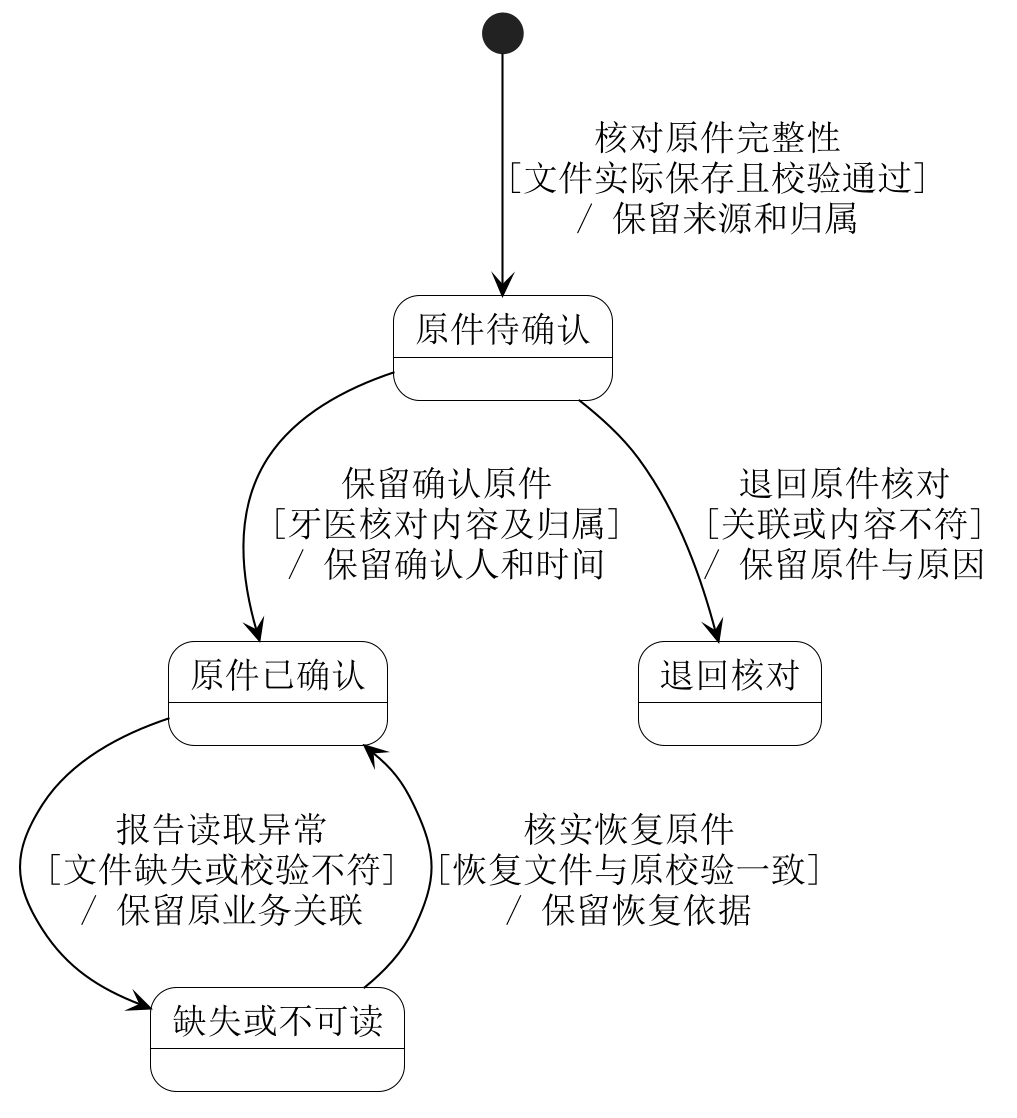

The diagram above was rendered by PlantUML. Its source (embedded in the PNG):
@startuml
skinparam backgroundColor white
skinparam shadowing false
skinparam defaultFontName SimSun
skinparam defaultFontSize 17
skinparam dpi 200
skinparam ArrowColor black
skinparam NoteBackgroundColor white
skinparam NoteBorderColor black
skinparam ActorBackgroundColor white
skinparam BoundaryBackgroundColor white
skinparam ControlBackgroundColor white
top to bottom direction
skinparam nodesep 40
skinparam ranksep 55
skinparam state {
 BackgroundColor white
 BorderColor black
 StartColor black
 EndColor black
}
state "原件待确认" as Pending
state "原件已确认" as Valid
state "退回核对" as Returned
state "缺失或不可读" as Missing
[*] --> Pending : 核对原件完整性\n[文件实际保存且校验通过]\n/ 保留来源和归属
Pending --> Valid : 保留确认原件\n[牙医核对内容及归属]\n/ 保留确认人和时间
Pending --> Returned : 退回原件核对\n[关联或内容不符]\n/ 保留原件与原因
Valid --> Missing : 报告读取异常\n[文件缺失或校验不符]\n/ 保留原业务关联
Missing --> Valid : 核实恢复原件\n[恢复文件与原校验一致]\n/ 保留恢复依据

@enduml